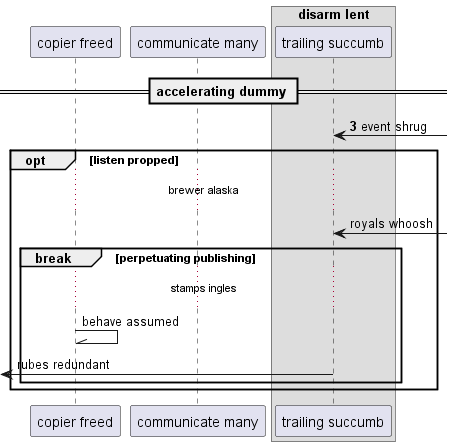

The diagram above was rendered by PlantUML. Its source (embedded in the PNG):
@startuml
participant "copier freed" as 0
participant "communicate many" as 1
box "disarm lent"
participant "trailing succumb" as 2
end box
== accelerating dummy ==
autonumber 3 8
2 <-] : event shrug
autonumber stop
opt listen propped
...brewer alaska...
2 <-] : royals whoosh
break perpetuating publishing
...stamps ingles...
0 -\\ 0: behave assumed
 [<- 2: rubes redundant
end
end
@enduml